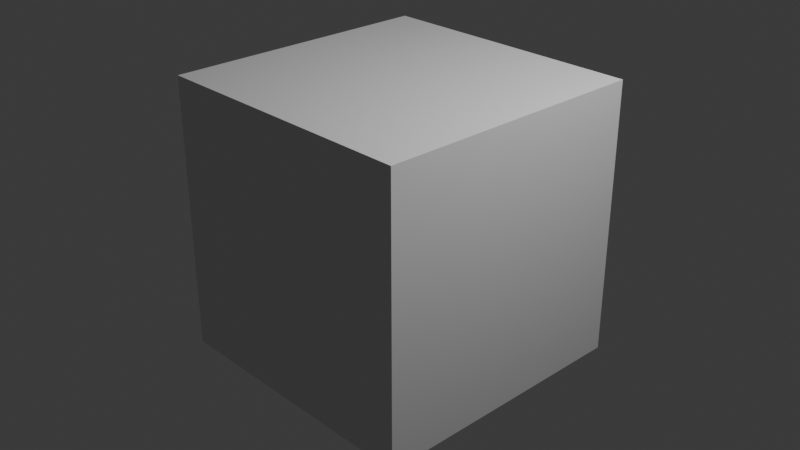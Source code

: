 # Source: elevator.blend  (saved by Blender 4.2.66; exported with 4.5.12 LTS)
import bpy
from mathutils import Matrix  # noqa: F401  (used for matrix-valued properties, if any)

bpy.ops.wm.read_factory_settings(use_empty=True)
scene = bpy.context.scene
scene.name = 'Scene'

# ---- collections
col_collection = bpy.data.collections.new('Collection'); scene.collection.children.link(col_collection)

# ---- materials (node trees are filled in below, after node groups)
mat_checker = bpy.data.materials.new('checker')

# ---- material node trees

# ---- world
world_world = bpy.data.worlds.new('World'); scene.world = world_world
world_world.use_nodes = True; world_world.node_tree.nodes.clear()
_N = world_world.node_tree.nodes; _L = world_world.node_tree.links
n0 = _N.new('ShaderNodeOutputWorld'); n0.name = 'World Output'; n0.location = (300, 300)
n1 = _N.new('ShaderNodeBackground'); n1.name = 'Background'; n1.location = (10, 300)
n1.inputs[0].default_value = (0.05088, 0.05088, 0.05088, 1.0)
_L.new(n1.outputs[0], n0.inputs[0])
n0.is_active_output = True
world_world.color = (0.05088, 0.05088, 0.05088)
world_world.sun_shadow_jitter_overblur = 0.0

# ---- cameras
cam_camera = bpy.data.cameras.new('Camera')
cam_camera.clip_end = 100.0
cam_camera.ortho_scale = 7.314

# ---- lights
light_light = bpy.data.lights.new('Light', 'POINT')
light_light.energy = 1000.0
light_light.shadow_soft_size = 0.1

# ---- meshes
me_elevator = bpy.data.meshes.new('elevator')
me_elevator.from_pydata([(1.5, 1.5, 1.5), (1.5, 1.5, -1.5), (1.5, -1.5, 1.5), (1.5, -1.5, -1.5), (-1.5, 1.5, 1.5), (-1.5, 1.5, -1.5), (-1.5, -1.5, 1.5), (-1.5, -1.5, -1.5)], [], [(0, 4, 6, 2), (3, 2, 6, 7), (7, 6, 4, 5), (5, 1, 3, 7), (1, 0, 2, 3), (5, 4, 0, 1)])
_uv = me_elevator.uv_layers.new(name='UVMap')
_uv.uv.foreach_set('vector', [1.0, 1.0, 0.0, 1.0, 0.0, 0.0, 1.0, 0.0, 1.0, 0.0, 1.0, 1.0, 0.0, 1.0, 0.0, 0.0, 0.0, 0.0, 0.0, 1.0, 1.0, 1.0, 1.0, 0.0, 0.0, 1.0, 1.0, 1.0, 1.0, 0.0, 0.0, 0.0, 1.0, 0.0, 1.0, 1.0, 0.0, 1.0, 0.0, 0.0, 0.0, 0.0, 0.0, 1.0, 1.0, 1.0, 1.0, 0.0])
_ca = me_elevator.color_attributes.new('Col', 'FLOAT_COLOR', 'POINT')
_ca.data.foreach_set('color', [0.1179, 0.7911, 0.9999, 1.0, 0.0, 0.0, 0.0, 1.0, 0.1179, 0.7912, 1.0, 1.0, 0.0, 0.0, 0.0, 1.0, 0.1174, 0.7878, 0.9957, 1.0, 0.0, 0.0, 0.0, 1.0, 0.1179, 0.7912, 1.0, 1.0, 0.0, 0.0, 0.0, 1.0])
me_elevator.materials.append(mat_checker)
me_elevator.use_mirror_vertex_groups = False
me_elevator.update()

# ---- objects
ob_cube = bpy.data.objects.new('Cube', me_elevator)
ob_light = bpy.data.objects.new('Light', light_light)
ob_camera = bpy.data.objects.new('Camera', cam_camera)

# ---- transforms, parenting, visibility, modifiers, constraints
ob_cube.location = (0.0, 0.0, 0.0)
ob_cube.lock_rotations_4d = False
ob_cube.empty_display_type = 'ARROWS'
ob_cube.lineart.crease_threshold = 0.0
ob_light.location = (4.076, 1.005, 5.904)
ob_light.rotation_euler = (0.6503, 0.05522, 1.866)
ob_light.lock_rotations_4d = False
ob_light.empty_display_type = 'ARROWS'
ob_light.color = (0.0, 0.0, 0.0, 0.0)
ob_light.lineart.crease_threshold = 0.0
ob_camera.location = (7.359, -6.926, 4.958)
ob_camera.rotation_euler = (1.109, 0.0, 0.8149)
ob_camera.lock_rotations_4d = False
ob_camera.empty_display_type = 'ARROWS'
ob_camera.color = (0.0, 0.0, 0.0, 0.0)
ob_camera.display_type = 'WIRE'
ob_camera.lineart.crease_threshold = 0.0

# ---- collection membership
col_collection.objects.link(ob_cube)
col_collection.objects.link(ob_light)
col_collection.objects.link(ob_camera)

# ---- scene / render settings (as saved in the file)
scene.camera = ob_camera
scene.frame_start = 1; scene.frame_end = 250; scene.frame_set(1)
scene.render.engine = 'BLENDER_EEVEE_NEXT'
bpy.context.view_layer.update()
